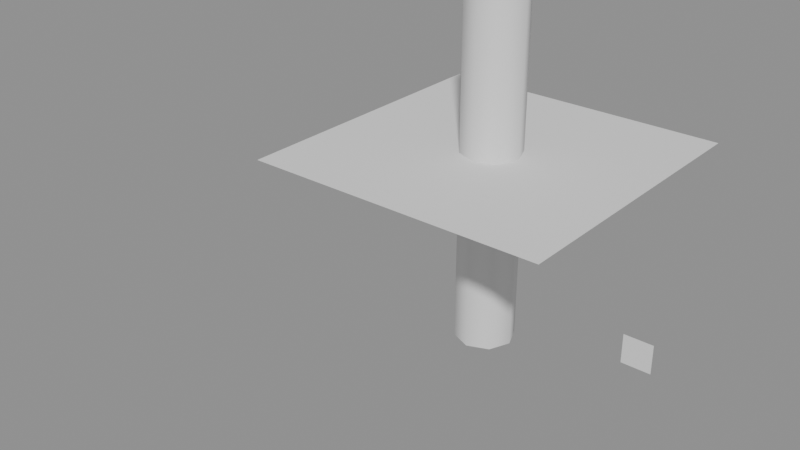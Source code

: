 # Source: skin-5.3.blend  (saved by Blender 5.3.31; exported with 4.5.12 LTS)
import bpy
from mathutils import Matrix  # noqa: F401  (used for matrix-valued properties, if any)

bpy.ops.wm.read_factory_settings(use_empty=True)
scene = bpy.context.scene
scene.name = 'Scene'

# ---- meshes
me_tubemesh = bpy.data.meshes.new('TubeMesh')
me_tubemesh.from_pydata([(0.2, 0.0, 0.0), (0.1414, 0.1414, 0.0), (1.225e-17, 0.2, 0.0), (-0.1414, 0.1414, 0.0), (-0.2, 2.449e-17, 0.0), (-0.1414, -0.1414, 0.0), (-3.674e-17, -0.2, 0.0), (0.1414, -0.1414, 0.0), (0.2, 0.0, 0.2), (0.1414, 0.1414, 0.2), (1.225e-17, 0.2, 0.2), (-0.1414, 0.1414, 0.2), (-0.2, 2.449e-17, 0.2), (-0.1414, -0.1414, 0.2), (-3.674e-17, -0.2, 0.2), (0.1414, -0.1414, 0.2), (0.2, 0.0, 0.4), (0.1414, 0.1414, 0.4), (1.225e-17, 0.2, 0.4), (-0.1414, 0.1414, 0.4), (-0.2, 2.449e-17, 0.4), (-0.1414, -0.1414, 0.4), (-3.674e-17, -0.2, 0.4), (0.1414, -0.1414, 0.4), (0.2, 0.0, 0.6), (0.1414, 0.1414, 0.6), (1.225e-17, 0.2, 0.6), (-0.1414, 0.1414, 0.6), (-0.2, 2.449e-17, 0.6), (-0.1414, -0.1414, 0.6), (-3.674e-17, -0.2, 0.6), (0.1414, -0.1414, 0.6), (0.2, 0.0, 0.8), (0.1414, 0.1414, 0.8), (1.225e-17, 0.2, 0.8), (-0.1414, 0.1414, 0.8), (-0.2, 2.449e-17, 0.8), (-0.1414, -0.1414, 0.8), (-3.674e-17, -0.2, 0.8), (0.1414, -0.1414, 0.8), (0.2, 0.0, 1.0), (0.1414, 0.1414, 1.0), (1.225e-17, 0.2, 1.0), (-0.1414, 0.1414, 1.0), (-0.2, 2.449e-17, 1.0), (-0.1414, -0.1414, 1.0), (-3.674e-17, -0.2, 1.0), (0.1414, -0.1414, 1.0), (0.2, 0.0, 1.2), (0.1414, 0.1414, 1.2), (1.225e-17, 0.2, 1.2), (-0.1414, 0.1414, 1.2), (-0.2, 2.449e-17, 1.2), (-0.1414, -0.1414, 1.2), (-3.674e-17, -0.2, 1.2), (0.1414, -0.1414, 1.2), (0.2, 0.0, 1.4), (0.1414, 0.1414, 1.4), (1.225e-17, 0.2, 1.4), (-0.1414, 0.1414, 1.4), (-0.2, 2.449e-17, 1.4), (-0.1414, -0.1414, 1.4), (-3.674e-17, -0.2, 1.4), (0.1414, -0.1414, 1.4), (0.2, 0.0, 1.6), (0.1414, 0.1414, 1.6), (1.225e-17, 0.2, 1.6), (-0.1414, 0.1414, 1.6), (-0.2, 2.449e-17, 1.6), (-0.1414, -0.1414, 1.6), (-3.674e-17, -0.2, 1.6), (0.1414, -0.1414, 1.6), (0.2, 0.0, 1.8), (0.1414, 0.1414, 1.8), (1.225e-17, 0.2, 1.8), (-0.1414, 0.1414, 1.8), (-0.2, 2.449e-17, 1.8), (-0.1414, -0.1414, 1.8), (-3.674e-17, -0.2, 1.8), (0.1414, -0.1414, 1.8), (0.2, 0.0, 2.0), (0.1414, 0.1414, 2.0), (1.225e-17, 0.2, 2.0), (-0.1414, 0.1414, 2.0), (-0.2, 2.449e-17, 2.0), (-0.1414, -0.1414, 2.0), (-3.674e-17, -0.2, 2.0), (0.1414, -0.1414, 2.0), (0.2, 0.0, 2.2), (0.1414, 0.1414, 2.2), (1.225e-17, 0.2, 2.2), (-0.1414, 0.1414, 2.2), (-0.2, 2.449e-17, 2.2), (-0.1414, -0.1414, 2.2), (-3.674e-17, -0.2, 2.2), (0.1414, -0.1414, 2.2), (0.2, 0.0, 2.4), (0.1414, 0.1414, 2.4), (1.225e-17, 0.2, 2.4), (-0.1414, 0.1414, 2.4), (-0.2, 2.449e-17, 2.4), (-0.1414, -0.1414, 2.4), (-3.674e-17, -0.2, 2.4), (0.1414, -0.1414, 2.4)], [], [(0, 1, 9, 8), (1, 2, 10, 9), (2, 3, 11, 10), (3, 4, 12, 11), (4, 5, 13, 12), (5, 6, 14, 13), (6, 7, 15, 14), (7, 0, 8, 15), (8, 9, 17, 16), (9, 10, 18, 17), (10, 11, 19, 18), (11, 12, 20, 19), (12, 13, 21, 20), (13, 14, 22, 21), (14, 15, 23, 22), (15, 8, 16, 23), (16, 17, 25, 24), (17, 18, 26, 25), (18, 19, 27, 26), (19, 20, 28, 27), (20, 21, 29, 28), (21, 22, 30, 29), (22, 23, 31, 30), (23, 16, 24, 31), (24, 25, 33, 32), (25, 26, 34, 33), (26, 27, 35, 34), (27, 28, 36, 35), (28, 29, 37, 36), (29, 30, 38, 37), (30, 31, 39, 38), (31, 24, 32, 39), (32, 33, 41, 40), (33, 34, 42, 41), (34, 35, 43, 42), (35, 36, 44, 43), (36, 37, 45, 44), (37, 38, 46, 45), (38, 39, 47, 46), (39, 32, 40, 47), (40, 41, 49, 48), (41, 42, 50, 49), (42, 43, 51, 50), (43, 44, 52, 51), (44, 45, 53, 52), (45, 46, 54, 53), (46, 47, 55, 54), (47, 40, 48, 55), (48, 49, 57, 56), (49, 50, 58, 57), (50, 51, 59, 58), (51, 52, 60, 59), (52, 53, 61, 60), (53, 54, 62, 61), (54, 55, 63, 62), (55, 48, 56, 63), (56, 57, 65, 64), (57, 58, 66, 65), (58, 59, 67, 66), (59, 60, 68, 67), (60, 61, 69, 68), (61, 62, 70, 69), (62, 63, 71, 70), (63, 56, 64, 71), (64, 65, 73, 72), (65, 66, 74, 73), (66, 67, 75, 74), (67, 68, 76, 75), (68, 69, 77, 76), (69, 70, 78, 77), (70, 71, 79, 78), (71, 64, 72, 79), (72, 73, 81, 80), (73, 74, 82, 81), (74, 75, 83, 82), (75, 76, 84, 83), (76, 77, 85, 84), (77, 78, 86, 85), (78, 79, 87, 86), (79, 72, 80, 87), (80, 81, 89, 88), (81, 82, 90, 89), (82, 83, 91, 90), (83, 84, 92, 91), (84, 85, 93, 92), (85, 86, 94, 93), (86, 87, 95, 94), (87, 80, 88, 95), (88, 89, 97, 96), (89, 90, 98, 97), (90, 91, 99, 98), (91, 92, 100, 99), (92, 93, 101, 100), (93, 94, 102, 101), (94, 95, 103, 102), (95, 88, 96, 103)])
me_tubemesh.polygons.foreach_set('use_smooth', [True] * 96)
me_tubemesh.update()
me_sheetmesh = bpy.data.meshes.new('SheetMesh')
me_sheetmesh.from_pydata([(-1.0, -1.0, 1.3), (0.0, -1.0, 1.3), (1.0, -1.0, 1.3), (-1.0, 0.0, 1.3), (0.0, 0.0, 1.3), (1.0, 0.0, 1.3), (-1.0, 1.0, 1.3), (0.0, 1.0, 1.3), (1.0, 1.0, 1.3)], [], [(0, 1, 4, 3), (1, 2, 5, 4), (3, 4, 7, 6), (4, 5, 8, 7)])
me_sheetmesh.polygons.foreach_set('use_smooth', [True] * 4)
me_sheetmesh.update()
me_claspmesh = bpy.data.meshes.new('ClaspMesh')
me_claspmesh.from_pydata([(1.0, 0.0, 0.2), (1.2, 0.0, 0.2), (1.2, 0.0, 0.4), (1.0, 0.0, 0.4)], [], [(0, 1, 2, 3)])
me_claspmesh.polygons.foreach_set('use_smooth', [True] * 1)
me_claspmesh.update()
arm_chaindata = bpy.data.armatures.new('ChainData')  # bones are not reproduced

# ---- objects
ob_chain = bpy.data.objects.new('Chain', arm_chaindata)
ob_tube = bpy.data.objects.new('Tube', me_tubemesh)
ob_sheet = bpy.data.objects.new('Sheet', me_sheetmesh)
ob_clasp = bpy.data.objects.new('Clasp', me_claspmesh)

# ---- transforms, parenting, visibility, modifiers, constraints
ob_chain.location = (0.0, 0.0, 0.0)
ob_tube.parent = ob_chain
ob_tube.location = (0.0, 0.0, 0.0)
_vg = ob_tube.vertex_groups.new(name='Link0')
for _i, _w in zip([0, 1, 2, 3, 4, 5, 6, 7, 8, 9, 10, 11, 12, 13, 14, 15, 16, 17, 18, 19, 20, 21, 22, 23, 24, 25, 26, 27, 28, 29, 30, 31, 32, 33, 34, 35, 36, 37, 38, 39, 40, 41, 42, 43, 44, 45, 46, 47], [0.8, 0.8, 0.8, 0.8, 0.8, 0.8, 0.8, 0.8, 1.0, 1.0, 1.0, 1.0, 1.0, 1.0, 1.0, 1.0, 0.8, 0.8, 0.8, 0.8, 0.8, 0.8, 0.8, 0.8, 0.6, 0.6, 0.6, 0.6, 0.6, 0.6, 0.6, 0.6, 0.4, 0.4, 0.4, 0.4, 0.4, 0.4, 0.4, 0.4, 0.2, 0.2, 0.2, 0.2, 0.2, 0.2, 0.2, 0.2]): _vg.add([_i], _w, 'REPLACE')
_vg = ob_tube.vertex_groups.new(name='Link1')
for _i, _w in zip([0, 1, 2, 3, 4, 5, 6, 7, 8, 9, 10, 11, 12, 13, 14, 15, 16, 17, 18, 19, 20, 21, 22, 23, 24, 25, 26, 27, 28, 29, 30, 31, 32, 33, 34, 35, 36, 37, 38, 39, 40, 41, 42, 43, 44, 45, 46, 47, 48, 49, 50, 51, 52, 53, 54, 55, 56, 57, 58, 59, 60, 61, 62, 63], [0.4, 0.4, 0.4, 0.4, 0.4, 0.4, 0.4, 0.4, 0.6, 0.6, 0.6, 0.6, 0.6, 0.6, 0.6, 0.6, 0.8, 0.8, 0.8, 0.8, 0.8, 0.8, 0.8, 0.8, 1.0, 1.0, 1.0, 1.0, 1.0, 1.0, 1.0, 1.0, 0.8, 0.8, 0.8, 0.8, 0.8, 0.8, 0.8, 0.8, 0.6, 0.6, 0.6, 0.6, 0.6, 0.6, 0.6, 0.6, 0.4, 0.4, 0.4, 0.4, 0.4, 0.4, 0.4, 0.4, 0.2, 0.2, 0.2, 0.2, 0.2, 0.2, 0.2, 0.2]): _vg.add([_i], _w, 'REPLACE')
_vg = ob_tube.vertex_groups.new(name='Link2')
for _i, _w in zip([8, 9, 10, 11, 12, 13, 14, 15, 16, 17, 18, 19, 20, 21, 22, 23, 24, 25, 26, 27, 28, 29, 30, 31, 32, 33, 34, 35, 36, 37, 38, 39, 40, 41, 42, 43, 44, 45, 46, 47, 48, 49, 50, 51, 52, 53, 54, 55, 56, 57, 58, 59, 60, 61, 62, 63, 64, 65, 66, 67, 68, 69, 70, 71, 72, 73, 74, 75, 76, 77, 78, 79], [0.2, 0.2, 0.2, 0.2, 0.2, 0.2, 0.2, 0.2, 0.4, 0.4, 0.4, 0.4, 0.4, 0.4, 0.4, 0.4, 0.6, 0.6, 0.6, 0.6, 0.6, 0.6, 0.6, 0.6, 0.8, 0.8, 0.8, 0.8, 0.8, 0.8, 0.8, 0.8, 1.0, 1.0, 1.0, 1.0, 1.0, 1.0, 1.0, 1.0, 0.8, 0.8, 0.8, 0.8, 0.8, 0.8, 0.8, 0.8, 0.6, 0.6, 0.6, 0.6, 0.6, 0.6, 0.6, 0.6, 0.4, 0.4, 0.4, 0.4, 0.4, 0.4, 0.4, 0.4, 0.2, 0.2, 0.2, 0.2, 0.2, 0.2, 0.2, 0.2]): _vg.add([_i], _w, 'REPLACE')
_vg = ob_tube.vertex_groups.new(name='Link3')
for _i, _w in zip([24, 25, 26, 27, 28, 29, 30, 31, 32, 33, 34, 35, 36, 37, 38, 39, 40, 41, 42, 43, 44, 45, 46, 47, 48, 49, 50, 51, 52, 53, 54, 55, 56, 57, 58, 59, 60, 61, 62, 63, 64, 65, 66, 67, 68, 69, 70, 71, 72, 73, 74, 75, 76, 77, 78, 79, 80, 81, 82, 83, 84, 85, 86, 87, 88, 89, 90, 91, 92, 93, 94, 95], [0.2, 0.2, 0.2, 0.2, 0.2, 0.2, 0.2, 0.2, 0.4, 0.4, 0.4, 0.4, 0.4, 0.4, 0.4, 0.4, 0.6, 0.6, 0.6, 0.6, 0.6, 0.6, 0.6, 0.6, 0.8, 0.8, 0.8, 0.8, 0.8, 0.8, 0.8, 0.8, 1.0, 1.0, 1.0, 1.0, 1.0, 1.0, 1.0, 1.0, 0.8, 0.8, 0.8, 0.8, 0.8, 0.8, 0.8, 0.8, 0.6, 0.6, 0.6, 0.6, 0.6, 0.6, 0.6, 0.6, 0.4, 0.4, 0.4, 0.4, 0.4, 0.4, 0.4, 0.4, 0.2, 0.2, 0.2, 0.2, 0.2, 0.2, 0.2, 0.2]): _vg.add([_i], _w, 'REPLACE')
_vg = ob_tube.vertex_groups.new(name='Link4')
for _i, _w in zip([40, 41, 42, 43, 44, 45, 46, 47, 48, 49, 50, 51, 52, 53, 54, 55, 56, 57, 58, 59, 60, 61, 62, 63, 64, 65, 66, 67, 68, 69, 70, 71, 72, 73, 74, 75, 76, 77, 78, 79, 80, 81, 82, 83, 84, 85, 86, 87, 88, 89, 90, 91, 92, 93, 94, 95, 96, 97, 98, 99, 100, 101, 102, 103], [0.2, 0.2, 0.2, 0.2, 0.2, 0.2, 0.2, 0.2, 0.4, 0.4, 0.4, 0.4, 0.4, 0.4, 0.4, 0.4, 0.6, 0.6, 0.6, 0.6, 0.6, 0.6, 0.6, 0.6, 0.8, 0.8, 0.8, 0.8, 0.8, 0.8, 0.8, 0.8, 1.0, 1.0, 1.0, 1.0, 1.0, 1.0, 1.0, 1.0, 0.8, 0.8, 0.8, 0.8, 0.8, 0.8, 0.8, 0.8, 0.6, 0.6, 0.6, 0.6, 0.6, 0.6, 0.6, 0.6, 0.4, 0.4, 0.4, 0.4, 0.4, 0.4, 0.4, 0.4]): _vg.add([_i], _w, 'REPLACE')
_vg = ob_tube.vertex_groups.new(name='Link5')
for _i, _w in zip([56, 57, 58, 59, 60, 61, 62, 63, 64, 65, 66, 67, 68, 69, 70, 71, 72, 73, 74, 75, 76, 77, 78, 79, 80, 81, 82, 83, 84, 85, 86, 87, 88, 89, 90, 91, 92, 93, 94, 95, 96, 97, 98, 99, 100, 101, 102, 103], [0.2, 0.2, 0.2, 0.2, 0.2, 0.2, 0.2, 0.2, 0.4, 0.4, 0.4, 0.4, 0.4, 0.4, 0.4, 0.4, 0.6, 0.6, 0.6, 0.6, 0.6, 0.6, 0.6, 0.6, 0.8, 0.8, 0.8, 0.8, 0.8, 0.8, 0.8, 0.8, 1.0, 1.0, 1.0, 1.0, 1.0, 1.0, 1.0, 1.0, 0.8, 0.8, 0.8, 0.8, 0.8, 0.8, 0.8, 0.8]): _vg.add([_i], _w, 'REPLACE')
_m = ob_tube.modifiers.new('Armature', 'ARMATURE')
_m.object = ob_chain
ob_sheet.parent = ob_chain
ob_sheet.location = (0.0, 0.0, 0.0)
_vg = ob_sheet.vertex_groups.new(name='Link3')
for _i, _w in zip([0, 1, 2, 3, 4, 5, 6, 7, 8], [1.0, 1.0, 1.0, 1.0, 5e-05, 1.0, 1.0, 1.0, 1.0]): _vg.add([_i], _w, 'REPLACE')
_m = ob_sheet.modifiers.new('Armature', 'ARMATURE')
_m.object = ob_chain
ob_clasp.parent = ob_chain
ob_clasp.location = (0.0, 0.0, 0.0)
_vg = ob_clasp.vertex_groups.new(name='Link0')
for _i, _w in zip([0, 1, 2, 3], [0.4, 1.0, 1.0, 1.0]): _vg.add([_i], _w, 'REPLACE')
_vg = ob_clasp.vertex_groups.new(name='Link1')
for _i, _w in zip([0], [0.3]): _vg.add([_i], _w, 'REPLACE')
_vg = ob_clasp.vertex_groups.new(name='Link2')
for _i, _w in zip([0], [0.15]): _vg.add([_i], _w, 'REPLACE')
_vg = ob_clasp.vertex_groups.new(name='Link3')
for _i, _w in zip([0], [0.1]): _vg.add([_i], _w, 'REPLACE')
_vg = ob_clasp.vertex_groups.new(name='Link4')
for _i, _w in zip([0], [0.05]): _vg.add([_i], _w, 'REPLACE')
_m = ob_clasp.modifiers.new('Armature', 'ARMATURE')
_m.object = ob_chain

# ---- collection membership
scene.collection.objects.link(ob_chain)
scene.collection.objects.link(ob_tube)
scene.collection.objects.link(ob_sheet)
scene.collection.objects.link(ob_clasp)

# ---- scene / render settings (as saved in the file)
scene.frame_start = 1; scene.frame_end = 250; scene.frame_set(1)
scene.render.engine = 'BLENDER_EEVEE_NEXT'
scene.render.bake_bias = 0.0
scene.render.bake_samples = 0
scene.render.compositor_device = 'GPU'
scene.eevee.use_volume_custom_range = False
scene.eevee.fast_gi_thickness_near = 0.1
scene.eevee.fast_gi_thickness_far = 0.0
scene.eevee.ray_tracing_options.screen_trace_thickness = 0.1
bpy.context.view_layer.update()

# ---- added for rendering (the .blend has no active camera and no usable light): camera, sun + grey world if the file has none
cam_auto = bpy.data.cameras.new('AutoCamera')
cam_auto.lens = 50.0
cam_auto.sensor_width = 36.0
cam_auto.clip_end = 1000.0
ob_auto_camera = bpy.data.objects.new('AutoCamera', cam_auto)
scene.collection.objects.link(ob_auto_camera)
ob_auto_camera.location = (3.54607, -5.1251, 3.97733)
ob_auto_camera.rotation_euler = (1.09748, -7.21219e-08, 0.694738)
scene.camera = ob_auto_camera
light_auto_sun = bpy.data.lights.new('AutoSun', 'SUN')
light_auto_sun.energy = 3.0
light_auto_sun.angle = 0.0523599
ob_auto_sun = bpy.data.objects.new('AutoSun', light_auto_sun)
scene.collection.objects.link(ob_auto_sun)
ob_auto_sun.rotation_euler = (0.872665, 0.174533, 0.523599)
if scene.world is None:
    world_auto = bpy.data.worlds.new('AutoWorld')
    world_auto.color = (0.3, 0.3, 0.3)
    scene.world = world_auto
bpy.context.view_layer.update()
